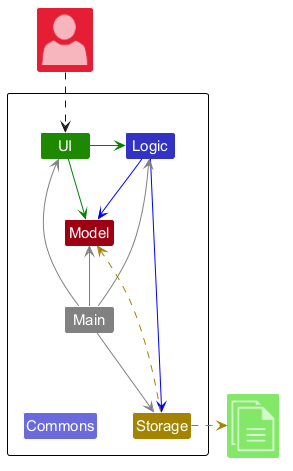

The diagram above was rendered by PlantUML. Its source (embedded in the PNG):
@startuml
!include <office/Concepts/globe_internet>
!include <office/Concepts/documents>
!include <office/Users/user>
!include style.puml

Package " " {
    Class UI UI_COLOR
    Class Logic LOGIC_COLOR
    Class Storage STORAGE_COLOR
    Class Model MODEL_COLOR
    Class Main #grey
    Class Commons LOGIC_COLOR_T2
}

Class "<$user>" as User MODEL_COLOR_T2
Class "<$documents>" as File UI_COLOR_T1


UI -[#green]> Logic
UI -right[#green]-> Model
Logic -[#blue]-> Storage
Logic -down[#blue]-> Model
Main -[#grey]-> UI
Main -[#grey]-> Logic
Main -[#grey]-> Storage
Main -up[#grey]-> Model
Main -down[hidden]-> Commons

Storage -up[STORAGE_COLOR].> Model
Storage .right[STORAGE_COLOR].>File
User ..> UI
@enduml